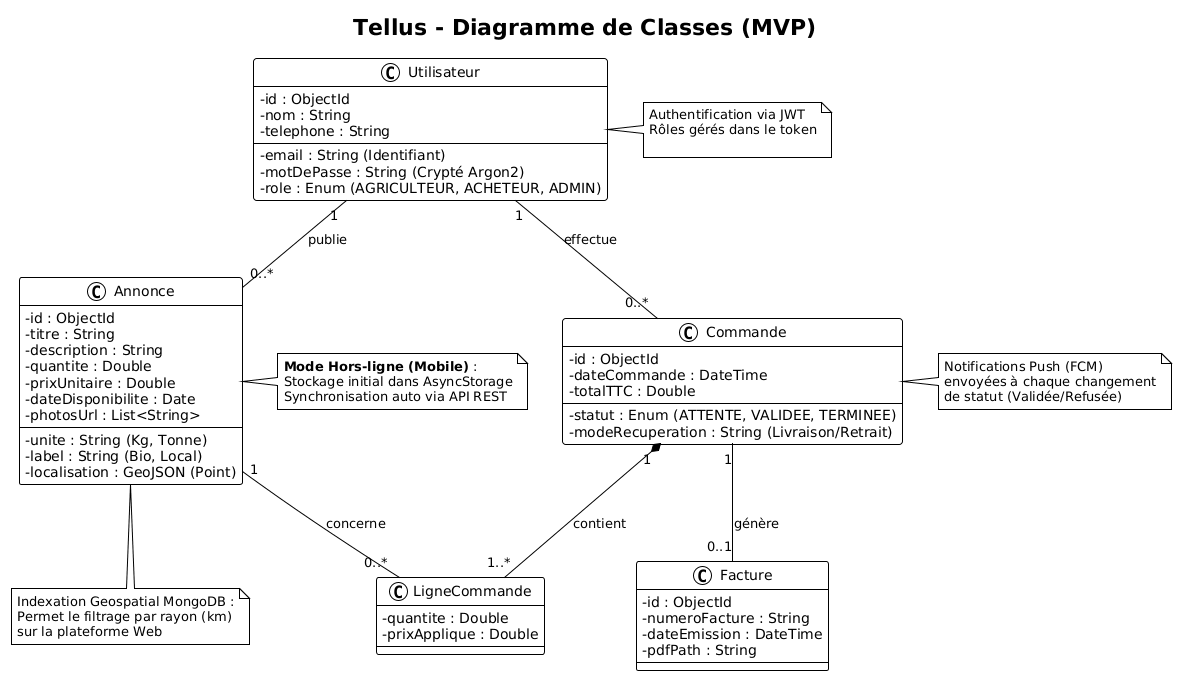

The diagram above was rendered by PlantUML. Its source (embedded in the PNG):
@startuml
!theme plain
skinparam classAttributeIconSize 0

title Tellus - Diagramme de Classes (MVP)

class Utilisateur {
  -id : ObjectId
  -nom : String
  -email : String (Identifiant)
  -motDePasse : String (Crypté Argon2)
  -role : Enum (AGRICULTEUR, ACHETEUR, ADMIN)
  -telephone : String 
}

class Annonce {
  -id : ObjectId
  -titre : String
  -description : String
  -quantite : Double
  -prixUnitaire : Double
  -unite : String (Kg, Tonne)
  -dateDisponibilite : Date
  -label : String (Bio, Local)
  -localisation : GeoJSON (Point) 
  -photosUrl : List<String>
}

class Commande {
  -id : ObjectId
  -dateCommande : DateTime
  -statut : Enum (ATTENTE, VALIDEE, TERMINEE)
  -totalTTC : Double
  -modeRecuperation : String (Livraison/Retrait) 
}

class LigneCommande {
  -quantite : Double
  -prixApplique : Double
}

class Facture {
  -id : ObjectId
  -numeroFacture : String
  -dateEmission : DateTime
  -pdfPath : String 
}

' Relations métier PURES
Utilisateur "1" -- "0..*" Annonce : publie
Utilisateur "1" -- "0..*" Commande : effectue
Annonce "1" -- "0..*" LigneCommande : concerne
Commande "1" *-- "1..*" LigneCommande : contient
Commande "1" -- "0..1" Facture : génère

note right of Utilisateur
  Authentification via JWT
  Rôles gérés dans le token
  
end note

note right of Annonce
  **Mode Hors-ligne (Mobile)** :
  Stockage initial dans AsyncStorage
  Synchronisation auto via API REST
end note

note right of Commande
  Notifications Push (FCM)
  envoyées à chaque changement
  de statut (Validée/Refusée)
end note

note bottom of Annonce
  Indexation Geospatial MongoDB :
  Permet le filtrage par rayon (km)
  sur la plateforme Web
end note
@enduml